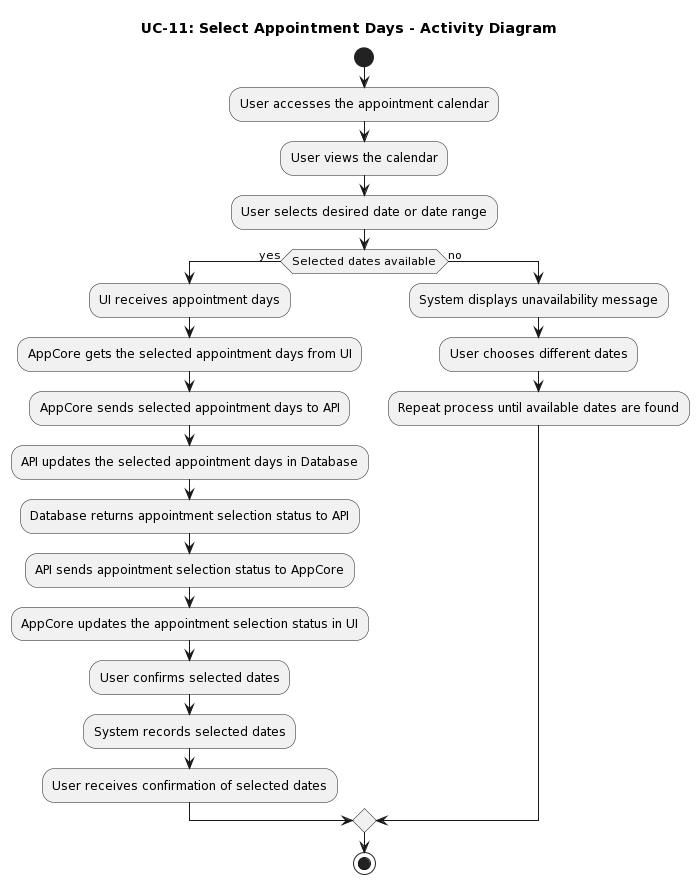

The diagram above was rendered by PlantUML. Its source (embedded in the PNG):
@startuml
title UC-11: Select Appointment Days - Activity Diagram

start

:User accesses the appointment calendar;

:User views the calendar;

:User selects desired date or date range;

if (Selected dates available) then (yes)
  :UI receives appointment days;

  :AppCore gets the selected appointment days from UI;

  :AppCore sends selected appointment days to API;

  :API updates the selected appointment days in Database;

  :Database returns appointment selection status to API;

  :API sends appointment selection status to AppCore;

  :AppCore updates the appointment selection status in UI;

  :User confirms selected dates;

  :System records selected dates;

  :User receives confirmation of selected dates;
else (no)
  :System displays unavailability message;
  :User chooses different dates;
  :Repeat process until available dates are found;
endif

stop
@enduml